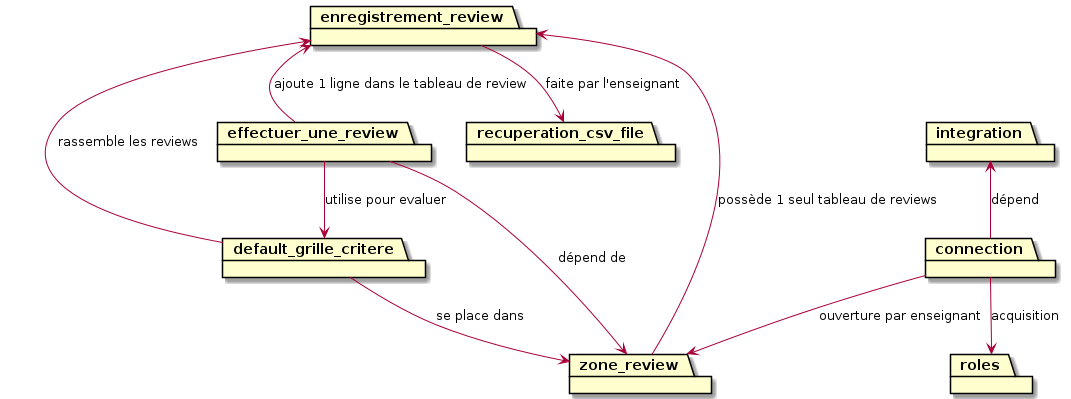

The diagram above was rendered by PlantUML. Its source (embedded in the PNG):
@startuml

package connection
package default_grille_critere
package effectuer_une_review
package integration
package recuperation_csv_file
package roles
package zone_review
package enregistrement_review

integration <-- connection : dépend
connection --> roles : acquisition
connection --> zone_review : ouverture par enseignant
default_grille_critere --> zone_review : se place dans
effectuer_une_review --> zone_review : dépend de
effectuer_une_review --> default_grille_critere : utilise pour evaluer
enregistrement_review <-- zone_review : possède 1 seul tableau de reviews
enregistrement_review <-- effectuer_une_review : ajoute 1 ligne dans le tableau de review
enregistrement_review <-- default_grille_critere : rassemble les reviews
enregistrement_review --> recuperation_csv_file : faite par l'enseignant

@enduml